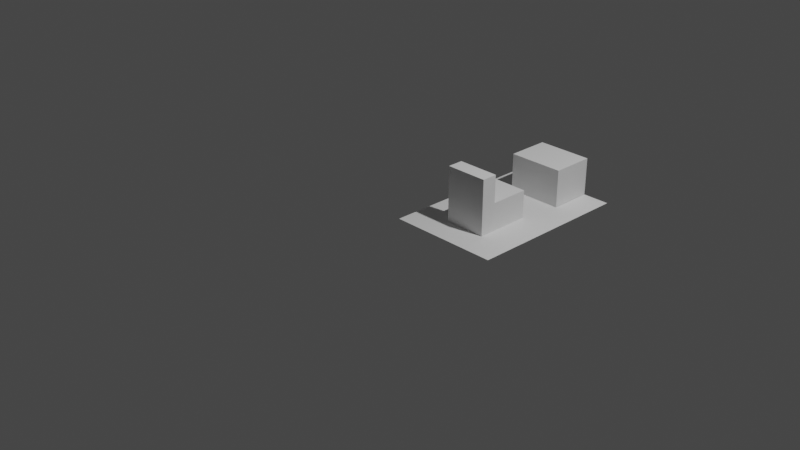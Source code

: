 # Source: StartOfPod.blend  (saved by Blender 3.3.6; exported with 4.5.12 LTS)
import bpy
from mathutils import Matrix  # noqa: F401  (used for matrix-valued properties, if any)

bpy.ops.wm.read_factory_settings(use_empty=True)
scene = bpy.context.scene
scene.name = 'Scene'

# ---- collections
col_collection = bpy.data.collections.new('Collection'); scene.collection.children.link(col_collection)

# ---- world
world_world = bpy.data.worlds.new('World'); scene.world = world_world
world_world.use_nodes = True; world_world.node_tree.nodes.clear()
_N = world_world.node_tree.nodes; _L = world_world.node_tree.links
n0 = _N.new('ShaderNodeOutputWorld'); n0.name = 'World Output'; n0.location = (300, 300)
n1 = _N.new('ShaderNodeBackground'); n1.name = 'Background'; n1.location = (10, 300)
n1.inputs[0].default_value = (0.05088, 0.05088, 0.05088, 1.0)
_L.new(n1.outputs[0], n0.inputs[0])
n0.is_active_output = True
world_world.color = (0.05088, 0.05088, 0.05088)
world_world.use_sun_shadow = False
world_world.sun_shadow_jitter_overblur = 0.0

# ---- cameras
cam_camera = bpy.data.cameras.new('Camera')
cam_camera.clip_end = 100.0
cam_camera.ortho_scale = 7.314

# ---- lights
light_light = bpy.data.lights.new('Light', 'POINT')
light_light.transmission_factor = 0.0
light_light.energy = 1000.0
light_light.shadow_soft_size = 0.1
light_light.shadow_maximum_resolution = 0.006
light_light.use_absolute_resolution = True

# ---- meshes
me_plane = bpy.data.meshes.new('Plane')
me_plane.from_pydata([(-0.3048, -0.3048, 0.0), (0.9144, -0.3048, 0.0), (-0.3048, 1.524, 0.0), (0.9144, 1.524, 0.0)], [], [(0, 1, 3, 2)])
_uv = me_plane.uv_layers.new(name='UVMap')
_uv.uv.foreach_set('vector', [0.0, 0.0, 1.0, 0.0, 1.0, 1.0, 0.0, 1.0])
me_plane.update()
me_cube_004 = bpy.data.meshes.new('Cube.004')
me_cube_004.from_pydata([(-0.3048, -0.3048, -0.3048), (-0.3048, -0.3048, 0.3048), (-0.3048, 0.3048, -0.3048), (0.3048, -0.3048, -0.3048), (0.3048, -0.3048, 0.3048), (0.3048, 0.3048, -0.3048), (-0.3048, -0.1324, 0.002807), (-0.3048, -0.1324, 0.3048), (-0.3048, 0.3048, 0.002807), (0.3048, 0.3048, 0.002807), (0.3048, -0.1324, 0.3048), (0.3048, -0.1324, 0.002807)], [], [(2, 0, 1, 7, 6, 8), (5, 2, 8, 9), (10, 4, 3, 5, 9, 11), (3, 4, 1, 0), (2, 5, 3, 0), (7, 1, 4, 10), (10, 11, 6, 7), (8, 6, 11, 9)])
_uv = me_cube_004.uv_layers.new(name='UVMap')
_uv.uv.foreach_set('vector', [0.375, 0.25, 0.375, 0.0, 0.625, 0.0, 0.625, 0.0707, 0.5012, 0.0707, 0.5012, 0.25, 0.375, 0.5, 0.375, 0.25, 0.5012, 0.25, 0.5012, 0.5, 0.625, 0.6793, 0.625, 0.75, 0.375, 0.75, 0.375, 0.5, 0.5012, 0.5, 0.5012, 0.6793, 0.375, 0.75, 0.625, 0.75, 0.625, 1.0, 0.375, 1.0, 0.125, 0.5, 0.375, 0.5, 0.375, 0.75, 0.125, 0.75, 0.875, 0.6793, 0.875, 0.75, 0.625, 0.75, 0.625, 0.6793, 0.4988, 0.8238, 0.375, 0.8238, 0.375, 0.927, 0.4988, 0.927, 0.198, 0.5707, 0.198, 0.75, 0.3012, 0.75, 0.3012, 0.5707])
me_cube_004.materials.append(None)
me_cube_004.update()
me_cube_006 = bpy.data.meshes.new('Cube.006')
me_cube_006.from_pydata([(-0.3048, -0.3048, -0.3048), (-0.3048, -0.3048, 0.3048), (-0.3048, 0.3048, -0.3048), (-0.3048, 0.3048, 0.3048), (0.3048, -0.3048, -0.3048), (0.3048, -0.3048, 0.3048), (0.3048, 0.3048, -0.3048), (0.3048, 0.3048, 0.3048)], [], [(0, 1, 3, 2), (2, 3, 7, 6), (6, 7, 5, 4), (4, 5, 1, 0), (2, 6, 4, 0), (7, 3, 1, 5)])
_uv = me_cube_006.uv_layers.new(name='UVMap')
_uv.uv.foreach_set('vector', [0.375, 0.0, 0.625, 0.0, 0.625, 0.25, 0.375, 0.25, 0.375, 0.25, 0.625, 0.25, 0.625, 0.5, 0.375, 0.5, 0.375, 0.5, 0.625, 0.5, 0.625, 0.75, 0.375, 0.75, 0.375, 0.75, 0.625, 0.75, 0.625, 1.0, 0.375, 1.0, 0.125, 0.5, 0.375, 0.5, 0.375, 0.75, 0.125, 0.75, 0.625, 0.5, 0.875, 0.5, 0.875, 0.75, 0.625, 0.75])
me_cube_006.update()

# ---- objects
ob_light = bpy.data.objects.new('Light', light_light)
ob_camera = bpy.data.objects.new('Camera', cam_camera)
ob_plane = bpy.data.objects.new('Plane', me_plane)
ob_cube = bpy.data.objects.new('Cube', me_cube_004)
ob_cube_001 = bpy.data.objects.new('Cube.001', me_cube_006)

# ---- transforms, parenting, visibility, modifiers, constraints
ob_light.location = (4.076, 1.005, 5.904)
ob_light.rotation_euler = (0.6503, 0.05522, 1.866)
ob_light.lock_rotations_4d = False
ob_light.empty_display_type = 'ARROWS'
ob_light.color = (0.0, 0.0, 0.0, 0.0)
ob_light.lineart.crease_threshold = 0.0
ob_camera.location = (7.359, -6.926, 4.958)
ob_camera.rotation_euler = (1.109, 0.0, 0.8149)
ob_camera.lock_rotations_4d = False
ob_camera.empty_display_type = 'ARROWS'
ob_camera.color = (0.0, 0.0, 0.0, 0.0)
ob_camera.display_type = 'WIRE'
ob_camera.lineart.crease_threshold = 0.0
ob_plane.location = (0.3048, 0.3048, 0.0)
ob_cube.location = (0.6145, 0.6188, 0.3048)
ob_cube.scale = (0.7567, 1.0, 1.0)
ob_cube_001.location = (0.6158, 1.595, 0.2084)
ob_cube_001.scale = (1.0, 0.7693, 0.6747)

# ---- collection membership
col_collection.objects.link(ob_light)
col_collection.objects.link(ob_camera)
col_collection.objects.link(ob_plane)
col_collection.objects.link(ob_cube)
col_collection.objects.link(ob_cube_001)

# ---- scene / render settings (as saved in the file)
scene.camera = ob_camera
scene.frame_start = 1; scene.frame_end = 250; scene.frame_set(1)
scene.render.engine = 'BLENDER_EEVEE_NEXT'
scene.cycles.sampling_pattern = 'TABULATED_SOBOL'
scene.cycles.use_light_tree = False
scene.view_settings.view_transform = 'Filmic'
bpy.context.view_layer.update()
